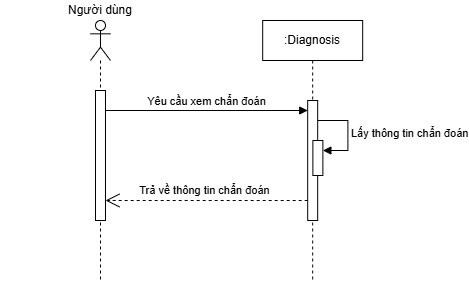

The diagram above was exported from draw.io. Its source (the exported page's mxGraphModel, read from the mxfile embedded in the PNG):
<mxGraphModel dx="1105" dy="1849" grid="1" gridSize="10" guides="1" tooltips="1" connect="1" arrows="1" fold="1" page="0" pageScale="1" pageWidth="827" pageHeight="1169" math="0" shadow="0">
  <root>
    <mxCell id="0" />
    <mxCell id="1" parent="0" />
    <mxCell id="FpBB_VR_HTrtqLyY8aIt-1" value="Yêu cầu xem chẩn đoán" style="html=1;verticalAlign=bottom;endArrow=block;curved=0;rounded=0;" parent="1" target="FpBB_VR_HTrtqLyY8aIt-6" edge="1">
      <mxGeometry width="80" relative="1" as="geometry">
        <mxPoint x="240.98999999999995" y="-930" as="sourcePoint" />
        <mxPoint x="405.98999999999995" y="-930" as="targetPoint" />
      </mxGeometry>
    </mxCell>
    <mxCell id="FpBB_VR_HTrtqLyY8aIt-2" value="&lt;div&gt;&lt;br&gt;&lt;/div&gt;" style="shape=umlLifeline;perimeter=lifelinePerimeter;whiteSpace=wrap;html=1;container=1;dropTarget=0;collapsible=0;recursiveResize=0;outlineConnect=0;portConstraint=eastwest;newEdgeStyle={&quot;curved&quot;:0,&quot;rounded&quot;:0};participant=umlActor;" parent="1" vertex="1">
      <mxGeometry x="225.99" y="-1020" width="20" height="260" as="geometry" />
    </mxCell>
    <mxCell id="FpBB_VR_HTrtqLyY8aIt-3" value="" style="html=1;points=[[0,0,0,0,5],[0,1,0,0,-5],[1,0,0,0,5],[1,1,0,0,-5]];perimeter=orthogonalPerimeter;outlineConnect=0;targetShapes=umlLifeline;portConstraint=eastwest;newEdgeStyle={&quot;curved&quot;:0,&quot;rounded&quot;:0};" parent="FpBB_VR_HTrtqLyY8aIt-2" vertex="1">
      <mxGeometry x="5" y="70" width="10" height="130" as="geometry" />
    </mxCell>
    <mxCell id="FpBB_VR_HTrtqLyY8aIt-4" value="Người dùng" style="text;html=1;strokeColor=none;fillColor=none;align=center;verticalAlign=middle;whiteSpace=wrap;rounded=0;" parent="1" vertex="1">
      <mxGeometry x="135.99" y="-1040" width="200" height="20" as="geometry" />
    </mxCell>
    <mxCell id="FpBB_VR_HTrtqLyY8aIt-5" value=":Diagnosis" style="shape=umlLifeline;perimeter=lifelinePerimeter;whiteSpace=wrap;html=1;container=1;dropTarget=0;collapsible=0;recursiveResize=0;outlineConnect=0;portConstraint=eastwest;newEdgeStyle={&quot;curved&quot;:0,&quot;rounded&quot;:0};" parent="1" vertex="1">
      <mxGeometry x="398.18" y="-1020" width="100" height="260" as="geometry" />
    </mxCell>
    <mxCell id="FpBB_VR_HTrtqLyY8aIt-6" value="" style="html=1;points=[[0,0,0,0,5],[0,1,0,0,-5],[1,0,0,0,5],[1,1,0,0,-5]];perimeter=orthogonalPerimeter;outlineConnect=0;targetShapes=umlLifeline;portConstraint=eastwest;newEdgeStyle={&quot;curved&quot;:0,&quot;rounded&quot;:0};" parent="FpBB_VR_HTrtqLyY8aIt-5" vertex="1">
      <mxGeometry x="45" y="80" width="10" height="120" as="geometry" />
    </mxCell>
    <mxCell id="FpBB_VR_HTrtqLyY8aIt-7" value="" style="html=1;points=[[0,0,0,0,5],[0,1,0,0,-5],[1,0,0,0,5],[1,1,0,0,-5]];perimeter=orthogonalPerimeter;outlineConnect=0;targetShapes=umlLifeline;portConstraint=eastwest;newEdgeStyle={&quot;curved&quot;:0,&quot;rounded&quot;:0};" parent="FpBB_VR_HTrtqLyY8aIt-5" vertex="1">
      <mxGeometry x="50.200000000000045" y="120" width="10" height="35" as="geometry" />
    </mxCell>
    <mxCell id="FpBB_VR_HTrtqLyY8aIt-8" value="Lấy thông tin chẩn đoán" style="html=1;align=left;spacingLeft=2;endArrow=block;rounded=0;edgeStyle=orthogonalEdgeStyle;curved=0;rounded=0;" parent="FpBB_VR_HTrtqLyY8aIt-5" target="FpBB_VR_HTrtqLyY8aIt-7" edge="1">
      <mxGeometry relative="1" as="geometry">
        <mxPoint x="55.200000000000045" y="100" as="sourcePoint" />
        <Array as="points">
          <mxPoint x="85.20000000000005" y="130" />
        </Array>
      </mxGeometry>
    </mxCell>
    <mxCell id="FpBB_VR_HTrtqLyY8aIt-11" value="Trả về thông tin chẩn đoán" style="endArrow=open;endSize=12;dashed=1;html=1;rounded=0;" parent="1" edge="1">
      <mxGeometry x="0.0206" y="-10" width="160" relative="1" as="geometry">
        <mxPoint x="443.18" y="-840" as="sourcePoint" />
        <mxPoint x="240.98999999999995" y="-840" as="targetPoint" />
        <mxPoint as="offset" />
      </mxGeometry>
    </mxCell>
  </root>
</mxGraphModel>